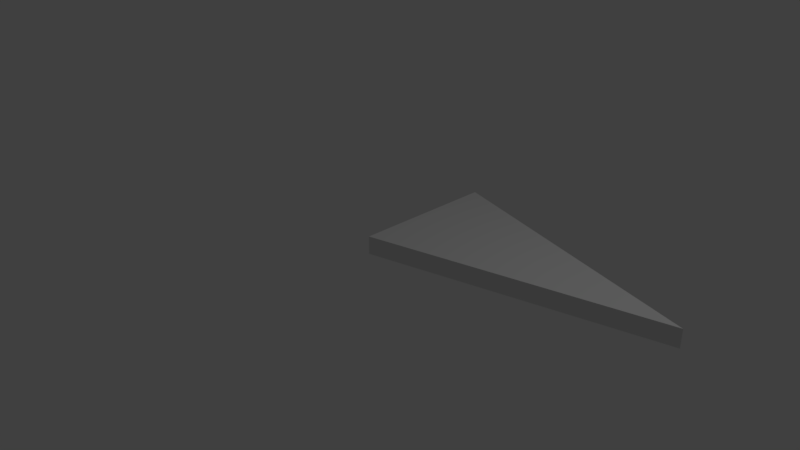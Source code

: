 # Source: SM_IS_Triangle_2x4x0.25.blend  (saved by Blender 2.79.0; exported with 4.5.12 LTS)
import bpy
from mathutils import Matrix  # noqa: F401  (used for matrix-valued properties, if any)

bpy.ops.wm.read_factory_settings(use_empty=True)
scene = bpy.context.scene
scene.name = 'Scene'

# ---- collections
col_collection_1 = bpy.data.collections.new('Collection 1'); scene.collection.children.link(col_collection_1)

# ---- world
world_world = bpy.data.worlds.new('World'); scene.world = world_world
world_world.color = (0.05088, 0.05088, 0.05088)
world_world.use_sun_shadow = False
world_world.sun_shadow_jitter_overblur = 0.0
world_world.cycles.sampling_method = 'MANUAL'

# ---- cameras
cam_camera = bpy.data.cameras.new('Camera')
cam_camera.clip_end = 100.0
cam_camera.lens = 35.0
cam_camera.sensor_width = 32.0
cam_camera.sensor_height = 18.0
cam_camera.ortho_scale = 7.314
cam_camera.dof.focus_distance = 0.0

# ---- lights
light_lamp = bpy.data.lights.new('Lamp', 'POINT')
light_lamp.transmission_factor = 0.0
light_lamp.cutoff_distance = 30.0
light_lamp.energy = 100.0
light_lamp.shadow_buffer_clip_start = 1.001
light_lamp.shadow_soft_size = 0.1
light_lamp.shadow_maximum_resolution = 0.006
light_lamp.use_absolute_resolution = True

# ---- meshes
me_vert = bpy.data.meshes.new('Vert')
me_vert.from_pydata([(0.0, 0.0, 0.0), (0.0, 2.0, 0.0), (1.732, 1.0, 0.0), (0.0, 0.0, 0.0), (0.0, 2.0, 0.0), (1.732, 1.0, 0.0), (0.0, 0.0, 0.0), (0.0, 2.0, 0.0), (3.873, 1.0, 0.0), (0.0, 0.0, 0.25), (0.0, 2.0, 0.25), (3.873, 1.0, 0.25)], [], [(1, 2, 0), (5, 8, 6, 3), (2, 5, 3, 0), (1, 4, 5, 2), (0, 3, 4, 1), (8, 11, 9, 6), (4, 7, 8, 5), (3, 6, 7, 4), (10, 9, 11), (7, 10, 11, 8), (6, 9, 10, 7)])
me_vert.use_remesh_preserve_volume = False
me_vert.use_remesh_preserve_attributes = False
me_vert.use_mirror_vertex_groups = False
me_vert.update()

# ---- objects
ob_sm_is_triangle_2x4x0_25 = bpy.data.objects.new('SM_IS_Triangle 2x4x0.25', me_vert)
ob_lamp = bpy.data.objects.new('Lamp', light_lamp)
ob_camera = bpy.data.objects.new('Camera', cam_camera)

# ---- transforms, parenting, visibility, modifiers, constraints
ob_sm_is_triangle_2x4x0_25.location = (0.0, 0.0, 0.0)
ob_sm_is_triangle_2x4x0_25.lineart.crease_threshold = 0.0
ob_lamp.location = (4.076, 1.005, 5.904)
ob_lamp.rotation_euler = (0.6503, 0.05522, 1.866)
ob_lamp.lock_rotations_4d = False
ob_lamp.empty_display_type = 'ARROWS'
ob_lamp.color = (0.0, 0.0, 0.0, 0.0)
ob_lamp.lineart.crease_threshold = 0.0
ob_camera.location = (7.481, -6.508, 5.344)
ob_camera.rotation_euler = (1.109, 0.0, 0.8149)
ob_camera.lock_rotations_4d = False
ob_camera.empty_display_type = 'ARROWS'
ob_camera.color = (0.0, 0.0, 0.0, 0.0)
ob_camera.display_type = 'WIRE'
ob_camera.lineart.crease_threshold = 0.0

# ---- collection membership
col_collection_1.objects.link(ob_sm_is_triangle_2x4x0_25)
col_collection_1.objects.link(ob_lamp)
col_collection_1.objects.link(ob_camera)

# ---- scene / render settings (as saved in the file)
scene.camera = ob_camera
scene.frame_start = 1; scene.frame_end = 250; scene.frame_set(1)
scene.render.engine = 'CYCLES'
scene.render.image_settings.file_format = 'JPEG'
scene.render.image_settings.color_mode = 'RGB'
scene.render.image_settings.quality = 100
scene.render.resolution_x = 2560
scene.render.resolution_y = 1440
scene.render.resolution_percentage = 75
scene.render.dither_intensity = 0.0
scene.cycles.use_denoising = False
scene.cycles.samples = 128
scene.cycles.sampling_pattern = 'TABULATED_SOBOL'
scene.cycles.use_adaptive_sampling = False
scene.cycles.use_light_tree = False
scene.cycles.blur_glossy = 0.0
scene.cycles.sample_clamp_indirect = 0.0
scene.view_settings.view_transform = 'Standard'
bpy.context.view_layer.update()
